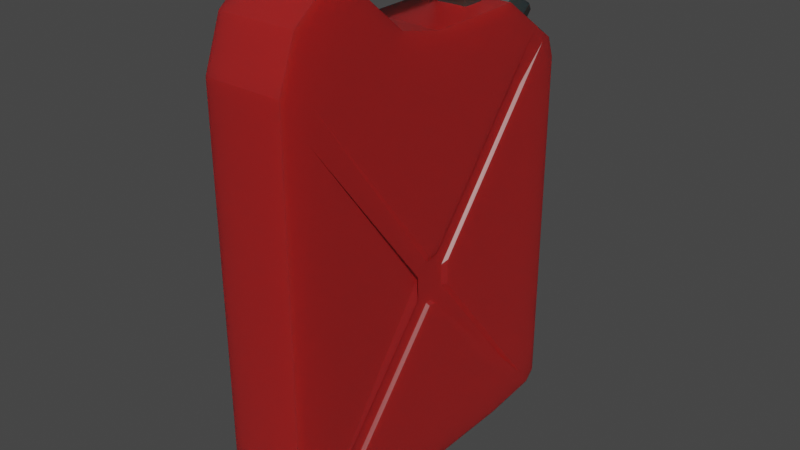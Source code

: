 # Source: Jerrycan.blend  (saved by Blender 3.0.42; exported with 4.5.12 LTS)
import bpy
from mathutils import Matrix  # noqa: F401  (used for matrix-valued properties, if any)

bpy.ops.wm.read_factory_settings(use_empty=True)
scene = bpy.context.scene
scene.name = 'Scene'

# ---- collections
col_collection = bpy.data.collections.new('Collection'); scene.collection.children.link(col_collection)

# ---- images (referenced by path relative to the original .blend; pixels are not part of the script)
import os
ASSET_DIR = os.environ.get("B2B_ASSET_DIR", "")  # directory of the original .blend (textures are referenced by path, not embedded)
HERE = os.path.dirname(os.path.abspath(__file__))  # packed textures are extracted next to this script under _unpacked/

def load_image(name, relpath, width, height, colorspace="sRGB"):
    """Load a texture the original file referenced (path relative to the .blend, or extracted next to this script)."""
    p = next((c for c in (os.path.join(HERE, relpath), os.path.join(ASSET_DIR, relpath)) if relpath and os.path.exists(c)), "")
    if p:
        img = bpy.data.images.load(p, check_existing=True)
        img.name = name
    else:  # same state as the original file: an image datablock whose file is absent (Cycles renders it pink)
        img = bpy.data.images.new(name, width, height)
        img.source = "FILE"
        img.filepath = "//" + (relpath or name)
    img.colorspace_settings.name = colorspace
    return img
img_textures_guns_png_001 = load_image('Textures_Guns.png.001', '_unpacked/Textures_Guns.e2965136.png', 512, 512, 'sRGB')
img_textures_guns_png = load_image('Textures_Guns.png', 'Textures_Guns.png', 1024, 1024, 'sRGB')

# ---- materials (node trees are filled in below, after node groups)
mat_material = bpy.data.materials.new('Material')
mat_material.alpha_threshold = 0.0
mat_material.use_transparent_shadow = False
mat_material.line_color = (0.0, 0.0, 0.0, 1.0)
mat_material_001 = bpy.data.materials.new('Material.001')
mat_material_001.alpha_threshold = 0.0
mat_material_001.use_transparent_shadow = False
mat_material_001.line_color = (0.0, 0.0, 0.0, 1.0)

# ---- material node trees
mat_material.use_nodes = True; mat_material.node_tree.nodes.clear()
_N = mat_material.node_tree.nodes; _L = mat_material.node_tree.links
n0 = _N.new('ShaderNodeOutputMaterial'); n0.name = 'Material Output'; n0.location = (300, 300)
n1 = _N.new('ShaderNodeBsdfPrincipled'); n1.name = 'Principled BSDF'; n1.location = (10, 300)
n1.distribution = 'GGX'
n1.subsurface_method = 'BURLEY'
n1.inputs[2].default_value = 0.4
n1.inputs[3].default_value = 1.45
n1.inputs[8].default_value = 1.0
n1.inputs[10].default_value = 0.5591
n1.inputs[27].default_value = (0.0, 0.0, 0.0, 1.0)
n1.inputs[28].default_value = 1.0
n2 = _N.new('ShaderNodeTexImage'); n2.name = 'Image Texture'; n2.location = (-358, 203)
n2.image = img_textures_guns_png_001
n3 = _N.new('ShaderNodeMix'); n3.name = 'Mix'; n3.location = (-160, 180)
n3.data_type = 'RGBA'
n3.inputs[0].default_value = 0.5591
n3.inputs[7].default_value = (0.02115, 0.02115, 0.02115, 1.0)
_L.new(n1.outputs[0], n0.inputs[0])
_L.new(n2.outputs[0], n3.inputs[6])
_L.new(n3.outputs[2], n1.inputs[0])
n0.is_active_output = True
mat_material_001.use_nodes = True; mat_material_001.node_tree.nodes.clear()
_N = mat_material_001.node_tree.nodes; _L = mat_material_001.node_tree.links
n0 = _N.new('ShaderNodeOutputMaterial'); n0.name = 'Material Output'; n0.location = (300, 300)
n1 = _N.new('ShaderNodeBsdfPrincipled'); n1.name = 'Principled BSDF'; n1.location = (10, 300)
n1.distribution = 'GGX'
n1.subsurface_method = 'BURLEY'
n1.inputs[2].default_value = 0.4
n1.inputs[3].default_value = 1.45
n1.inputs[27].default_value = (0.0, 0.0, 0.0, 1.0)
n1.inputs[28].default_value = 1.0
n2 = _N.new('ShaderNodeTexImage'); n2.name = 'Image Texture'; n2.location = (-358, 203)
n2.image = img_textures_guns_png
_L.new(n1.outputs[0], n0.inputs[0])
_L.new(n2.outputs[0], n1.inputs[0])
n0.is_active_output = True

# ---- world
world_world = bpy.data.worlds.new('World'); scene.world = world_world
world_world.use_nodes = True; world_world.node_tree.nodes.clear()
_N = world_world.node_tree.nodes; _L = world_world.node_tree.links
n0 = _N.new('ShaderNodeOutputWorld'); n0.name = 'World Output'; n0.location = (300, 300)
n1 = _N.new('ShaderNodeBackground'); n1.name = 'Background'; n1.location = (10, 300)
n1.inputs[0].default_value = (0.05088, 0.05088, 0.05088, 1.0)
_L.new(n1.outputs[0], n0.inputs[0])
n0.is_active_output = True
world_world.color = (0.05088, 0.05088, 0.05088)
world_world.use_sun_shadow = False
world_world.sun_shadow_jitter_overblur = 0.0

# ---- meshes
me_plane = bpy.data.meshes.new('Plane')
me_plane.from_pydata([(2.366, -1.619, -0.1255), (2.416, -1.06, -0.1255), (2.361, 1.61, -0.1255), (2.416, 1.015, -0.1255), (2.242, -1.746, -0.1255), (-1.758, -1.746, -0.1255), (-2.211, -1.577, -0.1255), (-2.391, -1.342, -0.1255), (-2.42, -1.01, -0.1255), (-1.933, -0.4359, -0.1255), (-1.829, 0.02355, -0.1255), (-1.84, 0.9971, -0.1255), (2.258, 1.713, -0.1255), (-1.179, 1.705, -0.1255), (-1.385, 1.633, -0.1255), (-2.211, -1.577, -0.8741), (-1.933, -0.4359, -0.8741), (-2.235, -0.8227, -0.6683), (-2.426, -1.01, -0.6683), (-2.235, -0.8227, -0.3472), (-2.426, -1.01, -0.3472), (-2.237, 0.4551, -0.6683), (-2.412, 0.4811, -0.6683), (-2.237, 0.4551, -0.3472), (-2.412, 0.4811, -0.3472), (-2.094, 0.5828, -0.6683), (-2.287, 0.6579, -0.6683), (-2.094, 0.5828, -0.3472), (-2.287, 0.6579, -0.3472), (-1.747, 0.6847, -0.6683), (-1.742, 0.9204, -0.6683), (-1.747, 0.6847, -0.3472), (-1.742, 0.9204, -0.3472), (-1.405, 1.516, -0.5), (-1.449, 1.454, -0.6843), (-1.555, 1.303, -0.7606), (-1.662, 1.152, -0.6843), (-1.706, 1.09, -0.5), (-1.662, 1.152, -0.3157), (-1.555, 1.303, -0.2394), (-1.449, 1.454, -0.3157), (-1.594, 1.625, -0.5), (-1.63, 1.574, -0.6511), (-1.717, 1.451, -0.7137), (-1.804, 1.327, -0.6511), (-1.84, 1.276, -0.5), (-1.804, 1.327, -0.3489), (-1.717, 1.451, -0.2863), (-1.63, 1.574, -0.3489), (-1.611, 1.601, -0.6843), (-1.567, 1.663, -0.5), (-1.717, 1.451, -0.7606), (-1.823, 1.3, -0.6843), (-1.867, 1.238, -0.5), (-1.823, 1.3, -0.3157), (-1.717, 1.451, -0.2394), (-1.611, 1.601, -0.3157), (-1.557, 1.6, -0.5), (-1.594, 1.548, -0.6511), (-1.681, 1.425, -0.7137), (-1.768, 1.301, -0.6511), (-1.804, 1.25, -0.5), (-1.768, 1.301, -0.3489), (-1.681, 1.425, -0.2863), (-1.594, 1.548, -0.3489), (-1.595, 1.339, -0.2394), (-1.488, 1.489, -0.3157), (0.1567, -0.07076, -0.1255), (-1.747, 1.128, -0.5), (-1.659, -1.464, -0.1255), (-1.702, 1.19, -0.3157), (-1.529, -1.627, -0.1255), (-1.702, 1.19, -0.6843), (0.531, -0.2229, -0.1255), (-1.595, 1.339, -0.7606), (-1.488, 1.489, -0.6843), (0.3013, -0.2229, -0.1255), (-1.444, 1.551, -0.5), (-1.836, 0.6586, -0.6683), (-1.836, 0.6586, -0.3472), (-1.839, 0.8739, -0.6683), (-1.839, 0.8739, -0.3472), (0.6583, 0.02134, -0.1255), (0.6583, -0.05735, -0.1255), (0.2981, 0.1954, -0.1255), (-1.361, 1.526, -0.1255), (0.1567, 0.04126, -0.1255), (-1.489, 1.361, -0.1255), (2.231, -1.624, -0.1255), (2.361, -1.461, -0.1255), (2.341, 1.342, -0.1255), (2.209, 1.504, -0.1255), (0.5421, 0.1954, -0.1255), (0.2171, -0.07983, -0.1558), (0.3371, -0.2061, -0.1558), (0.3344, 0.1411, -0.1558), (-1.043, 1.245, -0.1558), (-1.149, 1.108, -0.1558), (0.2171, 0.01314, -0.1558), (0.6334, -0.003389, -0.1558), (2.03, 1.092, -0.1558), (1.921, 1.227, -0.1558), (0.5369, 0.1411, -0.1558), (0.5278, -0.2061, -0.1558), (1.938, -1.369, -0.1558), (2.046, -1.234, -0.1558), (0.6334, -0.06871, -0.1558), (2.366, -1.619, -0.8744), (2.416, -1.06, -0.8744), (2.361, 1.61, -0.8744), (2.416, 1.015, -0.8744), (2.242, -1.746, -0.8744), (-1.758, -1.746, -0.8744), (-2.391, -1.342, -0.8744), (-2.42, -1.01, -0.8744), (-1.829, 0.02355, -0.8744), (-1.84, 0.9971, -0.8744), (2.258, 1.713, -0.8744), (-1.179, 1.705, -0.8744), (-1.385, 1.633, -0.8744), (0.1567, -0.07076, -0.8744), (-1.659, -1.464, -0.8744), (-1.529, -1.627, -0.8744), (0.531, -0.2229, -0.8744), (0.3013, -0.2229, -0.8744), (0.6583, 0.02134, -0.8744), (0.6583, -0.05735, -0.8744), (0.2981, 0.1954, -0.8744), (-1.361, 1.526, -0.8744), (0.1567, 0.04126, -0.8744), (-1.489, 1.361, -0.8744), (2.231, -1.624, -0.8744), (2.361, -1.461, -0.8744), (2.341, 1.342, -0.8744), (2.209, 1.504, -0.8744), (0.5421, 0.1954, -0.8744), (0.2171, -0.07983, -0.844), (0.3371, -0.2061, -0.844), (0.3344, 0.1411, -0.844), (-1.043, 1.245, -0.844), (-1.149, 1.108, -0.844), (0.2171, 0.01314, -0.844), (0.6334, -0.003389, -0.844), (2.03, 1.092, -0.844), (1.921, 1.227, -0.844), (0.5369, 0.1411, -0.844), (0.5278, -0.2061, -0.844), (1.938, -1.369, -0.844), (2.046, -1.234, -0.844), (0.6334, -0.06871, -0.844)], [], [(134, 144, 143, 133, 125, 126, 132, 148, 147, 131, 107, 108, 110, 109, 117, 118, 119, 128, 127, 135), (0, 4, 111, 107), (1, 0, 107, 108), (3, 1, 108, 110), (2, 3, 110, 109), (4, 5, 112, 111), (5, 6, 15, 112), (6, 7, 113, 15), (7, 8, 114, 113), (9, 10, 115, 16), (12, 2, 109, 117), (13, 12, 117, 118), (14, 13, 118, 119), (23, 19, 17, 21), (23, 21, 25, 27), (22, 24, 28, 26), (45, 44, 60, 61), (48, 41, 42, 43, 51, 49, 50, 56, 55, 47), (114, 8, 9, 16), (58, 57, 64, 63, 62, 61, 60, 59), (43, 42, 58, 59), (48, 47, 63, 64), (46, 45, 61, 62), (44, 43, 59, 60), (42, 41, 57, 58), (41, 48, 64, 57), (47, 46, 62, 63), (91, 101, 100, 90, 82, 83, 89, 105, 104, 88, 0, 1, 3, 2, 12, 13, 14, 85, 84, 92), (11, 116, 80, 81), (116, 115, 10, 11, 81, 79, 78, 80), (78, 79, 81, 80), (66, 14, 119, 116, 11, 70, 68, 72, 74, 75, 77), (11, 14, 66, 65, 70), (77, 75, 74, 72, 68, 70, 65, 66), (78, 25, 21, 17, 18, 22, 26, 80), (81, 28, 24, 20, 19, 23, 27, 79), (20, 24, 22, 18), (79, 31, 32, 81), (79, 27, 25, 78), (29, 31, 79, 78), (80, 26, 28, 81), (32, 30, 80, 81), (80, 30, 29, 78), (65, 39, 38, 70), (54, 55, 65, 70), (68, 37, 36, 72), (72, 52, 53, 68), (35, 34, 75, 74), (75, 49, 51, 74), (66, 40, 39, 65), (55, 56, 66, 65), (70, 38, 37, 68), (53, 54, 70, 68), (72, 36, 35, 74), (74, 51, 52, 72), (34, 33, 77, 75), (77, 50, 49, 75), (77, 33, 40, 66), (66, 56, 50, 77), (73, 88, 104, 103), (71, 94, 103, 104, 105, 106, 99, 100, 101, 102, 95, 96, 97, 98, 93, 69, 67, 86, 87, 85, 14, 11, 10, 9, 8, 7, 6, 5, 4, 0, 88, 73, 76), (89, 83, 106, 105), (84, 85, 96, 95), (45, 46, 47, 55, 54, 53, 52, 51, 43, 44), (87, 86, 98, 97), (85, 87, 97, 96), (92, 84, 95, 102), (82, 90, 100, 99), (76, 73, 103, 94), (91, 92, 102, 101), (67, 69, 93), (83, 82, 99, 106), (71, 76, 94), (86, 67, 93, 98), (123, 131, 147, 146), (122, 137, 146, 147, 148, 149, 142, 143, 144, 145, 138, 139, 140, 141, 136, 121, 120, 129, 130, 128, 119, 116, 115, 16, 114, 113, 15, 112, 111, 107, 131, 123, 124), (132, 126, 149, 148), (127, 128, 139, 138), (130, 129, 141, 140), (128, 130, 140, 139), (135, 127, 138, 145), (124, 123, 146, 137), (134, 135, 145, 144), (126, 125, 142, 149), (129, 120, 136, 141), (136, 120, 121)])
_uv = me_plane.uv_layers.new(name='UVMap')
_uv.uv.foreach_set('vector', [0.4207, 0.1693, 0.413, 0.162, 0.4159, 0.1584, 0.4242, 0.165, 0.3794, 0.1298, 0.3794, 0.1277, 0.4247, 0.0903, 0.4164, 0.09636, 0.4135, 0.09274, 0.4213, 0.08595, 0.4249, 0.08607, 0.4262, 0.101, 0.4262, 0.1563, 0.4247, 0.1722, 0.422, 0.1749, 0.3304, 0.1747, 0.3249, 0.1728, 0.3255, 0.1699, 0.3697, 0.1345, 0.3763, 0.1345, 0.282, 0.154, 0.2787, 0.154, 0.2787, 0.1341, 0.282, 0.1341, 0.297, 0.154, 0.282, 0.154, 0.282, 0.1341, 0.297, 0.1341, 0.3523, 0.154, 0.297, 0.154, 0.297, 0.1341, 0.3523, 0.1341, 0.3681, 0.154, 0.3523, 0.154, 0.3523, 0.1341, 0.3681, 0.1341, 0.4216, 0.154, 0.3149, 0.154, 0.3149, 0.1341, 0.4216, 0.1341, 0.3149, 0.154, 0.3028, 0.154, 0.3028, 0.1341, 0.3149, 0.1341, 0.2832, 0.154, 0.2894, 0.154, 0.2894, 0.1341, 0.2832, 0.1341, 0.2894, 0.154, 0.2983, 0.154, 0.2983, 0.1341, 0.2894, 0.1341, 0.3136, 0.154, 0.3258, 0.154, 0.3258, 0.1341, 0.3136, 0.1341, 0.3709, 0.154, 0.3681, 0.154, 0.3681, 0.1341, 0.3709, 0.1341, 0.3304, 0.154, 0.422, 0.154, 0.422, 0.1341, 0.3304, 0.1341, 0.3249, 0.154, 0.3304, 0.154, 0.3304, 0.1341, 0.3249, 0.1341, 0.387, 0.6411, 0.3529, 0.6411, 0.3529, 0.6325, 0.387, 0.6325, 0.3518, 0.6411, 0.3518, 0.6325, 0.3556, 0.6325, 0.3556, 0.6411, 0.3877, 0.6325, 0.3877, 0.6411, 0.3924, 0.6411, 0.3924, 0.6325, 0.384, 0.6215, 0.385, 0.6175, 0.386, 0.6175, 0.385, 0.6215, 0.4385, 0.6255, 0.4399, 0.6215, 0.4385, 0.6175, 0.4352, 0.6158, 0.4352, 0.6145, 0.4392, 0.6166, 0.4409, 0.6215, 0.4392, 0.6264, 0.4352, 0.6284, 0.4352, 0.6272, 0.2983, 0.1341, 0.2983, 0.154, 0.3136, 0.154, 0.3136, 0.1341, 0.4378, 0.6175, 0.4392, 0.6215, 0.4378, 0.6255, 0.4345, 0.6272, 0.4312, 0.6255, 0.4299, 0.6215, 0.4312, 0.6175, 0.4345, 0.6158, 0.3873, 0.6454, 0.3896, 0.6487, 0.3906, 0.648, 0.3883, 0.6447, 0.3896, 0.6487, 0.3873, 0.6454, 0.3883, 0.6447, 0.3906, 0.648, 0.385, 0.6255, 0.384, 0.6215, 0.385, 0.6215, 0.386, 0.6255, 0.385, 0.6421, 0.3873, 0.6454, 0.3883, 0.6447, 0.386, 0.6414, 0.3896, 0.6175, 0.3906, 0.6215, 0.3916, 0.6215, 0.3906, 0.6175, 0.3906, 0.6215, 0.3896, 0.6255, 0.3906, 0.6255, 0.3916, 0.6215, 0.3873, 0.6454, 0.385, 0.6421, 0.386, 0.6414, 0.3883, 0.6447, 0.4207, 0.1693, 0.413, 0.162, 0.4159, 0.1584, 0.4242, 0.165, 0.3794, 0.1298, 0.3794, 0.1277, 0.4247, 0.0903, 0.4164, 0.09636, 0.4135, 0.09274, 0.4213, 0.08595, 0.4249, 0.08607, 0.4262, 0.101, 0.4262, 0.1563, 0.4247, 0.1722, 0.422, 0.1749, 0.3304, 0.1747, 0.3249, 0.1728, 0.3255, 0.1699, 0.3697, 0.1345, 0.3763, 0.1345, 0.3518, 0.154, 0.3518, 0.1341, 0.3485, 0.1395, 0.3485, 0.1481, 0.3518, 0.1341, 0.3258, 0.1341, 0.3258, 0.154, 0.3518, 0.154, 0.3485, 0.1481, 0.3428, 0.1481, 0.3428, 0.1395, 0.3485, 0.1395, 0.3924, 0.6325, 0.3924, 0.6411, 0.3981, 0.6411, 0.3981, 0.6325, 0.3649, 0.1489, 0.3688, 0.154, 0.3688, 0.1341, 0.3518, 0.1341, 0.3518, 0.154, 0.3569, 0.1489, 0.3553, 0.144, 0.3569, 0.1391, 0.3609, 0.1371, 0.3649, 0.1391, 0.3666, 0.144, 0.3518, 0.154, 0.3688, 0.154, 0.3649, 0.1489, 0.3609, 0.151, 0.3569, 0.1489, 0.4379, 0.6215, 0.4362, 0.6166, 0.4322, 0.6145, 0.4282, 0.6166, 0.4266, 0.6215, 0.4282, 0.6264, 0.4322, 0.6284, 0.4362, 0.6264, 0.3624, 0.6398, 0.3556, 0.6378, 0.3518, 0.6343, 0.3518, 0.6003, 0.3467, 0.5953, 0.3471, 0.635, 0.3504, 0.6398, 0.3624, 0.6455, 0.3624, 0.6455, 0.3504, 0.6398, 0.3471, 0.635, 0.3467, 0.5953, 0.3518, 0.6003, 0.3518, 0.6343, 0.3556, 0.6378, 0.3624, 0.6398, 0.3479, 0.6411, 0.3877, 0.6411, 0.3877, 0.6325, 0.3479, 0.6325, 0.3624, 0.6398, 0.3648, 0.6405, 0.365, 0.6468, 0.3624, 0.6455, 0.3624, 0.6411, 0.3556, 0.6411, 0.3556, 0.6325, 0.3624, 0.6325, 0.3648, 0.6325, 0.3648, 0.6411, 0.3624, 0.6411, 0.3624, 0.6325, 0.3624, 0.6325, 0.3504, 0.6325, 0.3504, 0.6411, 0.3624, 0.6411, 0.365, 0.6411, 0.365, 0.6325, 0.3624, 0.6325, 0.3624, 0.6411, 0.3624, 0.6455, 0.365, 0.6468, 0.3648, 0.6405, 0.3624, 0.6398, 0.3906, 0.6424, 0.3916, 0.6415, 0.3888, 0.6374, 0.3877, 0.6384, 0.3845, 0.6414, 0.3873, 0.6454, 0.3906, 0.6424, 0.3877, 0.6384, 0.3865, 0.6215, 0.3876, 0.6215, 0.3888, 0.6166, 0.3877, 0.6166, 0.3877, 0.6166, 0.3845, 0.6166, 0.3833, 0.6215, 0.3865, 0.6215, 0.3916, 0.6415, 0.3945, 0.6455, 0.3934, 0.6464, 0.3906, 0.6424, 0.3934, 0.6464, 0.3902, 0.6494, 0.3873, 0.6454, 0.3906, 0.6424, 0.3934, 0.6464, 0.3945, 0.6455, 0.3916, 0.6415, 0.3906, 0.6424, 0.3873, 0.6454, 0.3902, 0.6494, 0.3934, 0.6464, 0.3906, 0.6424, 0.3877, 0.6264, 0.3888, 0.6264, 0.3876, 0.6215, 0.3865, 0.6215, 0.3833, 0.6215, 0.3845, 0.6264, 0.3877, 0.6264, 0.3865, 0.6215, 0.3877, 0.6384, 0.3888, 0.6374, 0.3916, 0.6415, 0.3906, 0.6424, 0.3906, 0.6424, 0.3873, 0.6454, 0.3845, 0.6414, 0.3877, 0.6384, 0.3945, 0.6166, 0.3956, 0.6215, 0.3946, 0.6215, 0.3934, 0.6166, 0.3946, 0.6215, 0.3913, 0.6215, 0.3902, 0.6166, 0.3934, 0.6166, 0.3946, 0.6215, 0.3956, 0.6215, 0.3945, 0.6264, 0.3934, 0.6264, 0.3934, 0.6264, 0.3902, 0.6264, 0.3913, 0.6215, 0.3946, 0.6215, 0.376, 0.154, 0.4213, 0.154, 0.4135, 0.1532, 0.3759, 0.1532, 0.321, 0.08586, 0.3708, 0.1238, 0.3759, 0.1238, 0.4135, 0.09274, 0.4164, 0.09636, 0.3787, 0.1274, 0.3787, 0.1292, 0.4159, 0.1584, 0.413, 0.162, 0.3761, 0.133, 0.3707, 0.133, 0.334, 0.1625, 0.3312, 0.1588, 0.3676, 0.1296, 0.3676, 0.1271, 0.3176, 0.09022, 0.366, 0.1274, 0.366, 0.1303, 0.3221, 0.1655, 0.3255, 0.1699, 0.3249, 0.1728, 0.3127, 0.1558, 0.313, 0.1299, 0.3103, 0.1176, 0.2973, 0.1023, 0.2981, 0.09345, 0.3028, 0.08719, 0.3149, 0.08269, 0.4216, 0.08269, 0.4249, 0.08607, 0.4213, 0.08595, 0.376, 0.1233, 0.3698, 0.1233, 0.4247, 0.0903, 0.3794, 0.1277, 0.3787, 0.1274, 0.4164, 0.09636, 0.3697, 0.154, 0.3255, 0.154, 0.334, 0.1532, 0.3707, 0.1532, 0.4306, 0.6215, 0.4319, 0.6255, 0.4352, 0.6272, 0.4352, 0.6284, 0.4312, 0.6264, 0.4295, 0.6215, 0.4312, 0.6166, 0.4352, 0.6145, 0.4352, 0.6158, 0.4319, 0.6175, 0.3221, 0.154, 0.366, 0.154, 0.3676, 0.1532, 0.3312, 0.1532, 0.3255, 0.1699, 0.3221, 0.1655, 0.3312, 0.1588, 0.334, 0.1625, 0.3763, 0.1345, 0.3697, 0.1345, 0.3707, 0.133, 0.3761, 0.133, 0.3794, 0.154, 0.4242, 0.154, 0.4159, 0.1532, 0.3787, 0.1532, 0.3698, 0.154, 0.376, 0.154, 0.3759, 0.1532, 0.3708, 0.1532, 0.4207, 0.1693, 0.3763, 0.1345, 0.3761, 0.133, 0.413, 0.162, 0.366, 0.1274, 0.3176, 0.09022, 0.3676, 0.1271, 0.3237, 0.154, 0.3258, 0.154, 0.3251, 0.1532, 0.3234, 0.1532, 0.321, 0.154, 0.3698, 0.154, 0.3708, 0.1532, 0.366, 0.1303, 0.366, 0.1274, 0.3676, 0.1271, 0.3676, 0.1296, 0.376, 0.1341, 0.4213, 0.1341, 0.4135, 0.1349, 0.3759, 0.1349, 0.321, 0.08586, 0.3708, 0.1238, 0.3759, 0.1238, 0.4135, 0.09274, 0.4164, 0.09636, 0.3787, 0.1274, 0.3787, 0.1292, 0.4159, 0.1584, 0.413, 0.162, 0.3761, 0.133, 0.3707, 0.133, 0.334, 0.1625, 0.3312, 0.1588, 0.3676, 0.1296, 0.3676, 0.1271, 0.3176, 0.09022, 0.366, 0.1274, 0.366, 0.1303, 0.3221, 0.1655, 0.3255, 0.1699, 0.3249, 0.1728, 0.3127, 0.1558, 0.313, 0.1299, 0.3103, 0.1176, 0.2973, 0.1023, 0.2981, 0.09345, 0.3028, 0.08719, 0.3149, 0.08269, 0.4216, 0.08269, 0.4249, 0.08607, 0.4213, 0.08595, 0.376, 0.1233, 0.3698, 0.1233, 0.4247, 0.0903, 0.3794, 0.1277, 0.3787, 0.1274, 0.4164, 0.09636, 0.3697, 0.1341, 0.3255, 0.1341, 0.334, 0.1349, 0.3707, 0.1349, 0.3221, 0.1341, 0.366, 0.1341, 0.3676, 0.1349, 0.3312, 0.1349, 0.3255, 0.1699, 0.3221, 0.1655, 0.3312, 0.1588, 0.334, 0.1625, 0.3763, 0.1345, 0.3697, 0.1345, 0.3707, 0.133, 0.3761, 0.133, 0.3698, 0.1341, 0.376, 0.1341, 0.3759, 0.1349, 0.3708, 0.1349, 0.4207, 0.1693, 0.3763, 0.1345, 0.3761, 0.133, 0.413, 0.162, 0.3237, 0.1341, 0.3258, 0.1341, 0.3251, 0.1349, 0.3234, 0.1349, 0.366, 0.1303, 0.366, 0.1274, 0.3676, 0.1271, 0.3676, 0.1296, 0.3676, 0.1271, 0.366, 0.1274, 0.3176, 0.09022])
me_plane.materials.append(mat_material)
me_plane.materials.append(mat_material_001)
me_plane.use_remesh_fix_poles = True
me_plane.use_remesh_preserve_attributes = False
me_plane.use_mirror_vertex_groups = False
me_plane.update()

# ---- objects
ob_plane = bpy.data.objects.new('Plane', me_plane)

# ---- transforms, parenting, visibility, modifiers, constraints
ob_plane.location = (0.0, 0.0, 0.0)
ob_plane.rotation_euler = (-0.0, 1.571, 0.0)
ob_plane.lineart.crease_threshold = 0.0

# ---- collection membership
col_collection.objects.link(ob_plane)

# ---- scene / render settings (as saved in the file)
scene.frame_start = 1; scene.frame_end = 250; scene.frame_set(1)
scene.render.engine = 'BLENDER_EEVEE_NEXT'
scene.cycles.use_denoising = False
scene.cycles.samples = 128
scene.cycles.sampling_pattern = 'TABULATED_SOBOL'
scene.cycles.use_adaptive_sampling = False
scene.cycles.use_light_tree = False
scene.view_settings.view_transform = 'Filmic'
bpy.context.view_layer.update()

# ---- added for rendering (the .blend has no active camera and no usable light): camera, sun
cam_auto = bpy.data.cameras.new('AutoCamera')
cam_auto.lens = 50.0
cam_auto.sensor_width = 36.0
cam_auto.clip_end = 1000.0
ob_auto_camera = bpy.data.objects.new('AutoCamera', cam_auto)
scene.collection.objects.link(ob_auto_camera)
ob_auto_camera.location = (5.0489, -6.67532, 4.44361)
ob_auto_camera.rotation_euler = (1.09748, -7.21219e-08, 0.694738)
scene.camera = ob_auto_camera
light_auto_sun = bpy.data.lights.new('AutoSun', 'SUN')
light_auto_sun.energy = 3.0
light_auto_sun.angle = 0.0523599
ob_auto_sun = bpy.data.objects.new('AutoSun', light_auto_sun)
scene.collection.objects.link(ob_auto_sun)
ob_auto_sun.rotation_euler = (0.872665, 0.174533, 0.523599)
bpy.context.view_layer.update()
